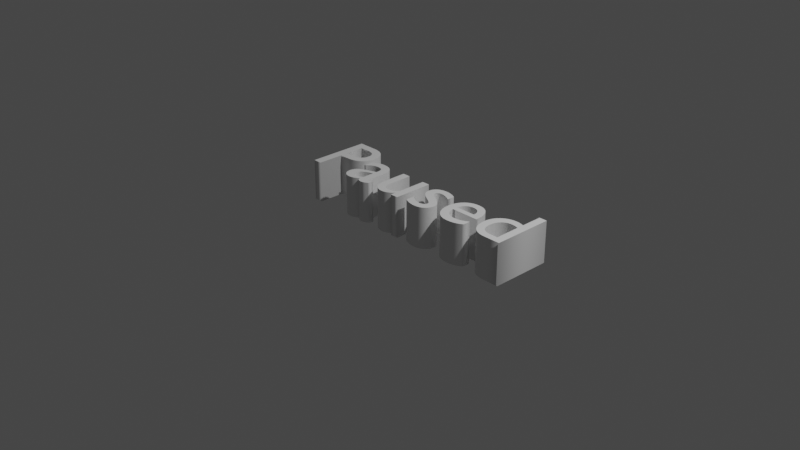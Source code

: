 # Source: Paused.blend  (saved by Blender 3.4.6; exported with 4.5.12 LTS)
import bpy
from mathutils import Matrix  # noqa: F401  (used for matrix-valued properties, if any)

bpy.ops.wm.read_factory_settings(use_empty=True)
scene = bpy.context.scene
scene.name = 'Scene'

# ---- collections
col_collection = bpy.data.collections.new('Collection'); scene.collection.children.link(col_collection)

# ---- world
world_world = bpy.data.worlds.new('World'); scene.world = world_world
world_world.use_nodes = True; world_world.node_tree.nodes.clear()
_N = world_world.node_tree.nodes; _L = world_world.node_tree.links
n0 = _N.new('ShaderNodeOutputWorld'); n0.name = 'World Output'; n0.location = (300, 300)
n1 = _N.new('ShaderNodeBackground'); n1.name = 'Background'; n1.location = (10, 300)
n1.inputs[0].default_value = (0.05088, 0.05088, 0.05088, 1.0)
_L.new(n1.outputs[0], n0.inputs[0])
n0.is_active_output = True
world_world.color = (0.05088, 0.05088, 0.05088)
world_world.use_sun_shadow = False
world_world.sun_shadow_jitter_overblur = 0.0

# ---- cameras
cam_camera = bpy.data.cameras.new('Camera')
cam_camera.clip_end = 100.0
cam_camera.ortho_scale = 7.314

# ---- lights
light_light = bpy.data.lights.new('Light', 'POINT')
light_light.transmission_factor = 0.0
light_light.energy = 1000.0
light_light.shadow_soft_size = 0.1
light_light.shadow_maximum_resolution = 0.006
light_light.use_absolute_resolution = True

# ---- curves / text
txt_text = bpy.data.curves.new('Text', 'FONT')
txt_text.dimensions = '2D'
txt_text.body = 'Paused'
txt_text.extrude = 0.23
txt_text.align_x = 'CENTER'

# ---- objects
ob_light = bpy.data.objects.new('Light', light_light)
ob_camera = bpy.data.objects.new('Camera', cam_camera)
ob_text = bpy.data.objects.new('Text', txt_text)

# ---- transforms, parenting, visibility, modifiers, constraints
ob_light.location = (4.076, 1.005, 5.904)
ob_light.rotation_euler = (0.6503, 0.05522, 1.866)
ob_light.lock_rotations_4d = False
ob_light.empty_display_type = 'ARROWS'
ob_light.color = (0.0, 0.0, 0.0, 0.0)
ob_light.lineart.crease_threshold = 0.0
ob_camera.location = (7.359, -6.926, 4.958)
ob_camera.rotation_euler = (1.109, 0.0, 0.8149)
ob_camera.lock_rotations_4d = False
ob_camera.empty_display_type = 'ARROWS'
ob_camera.color = (0.0, 0.0, 0.0, 0.0)
ob_camera.display_type = 'WIRE'
ob_camera.lineart.crease_threshold = 0.0
ob_text.location = (0.0, 0.0, 0.0)

# ---- collection membership
col_collection.objects.link(ob_light)
col_collection.objects.link(ob_camera)
col_collection.objects.link(ob_text)

# ---- scene / render settings (as saved in the file)
scene.camera = ob_camera
scene.frame_start = 1; scene.frame_end = 250; scene.frame_set(1)
scene.render.engine = 'BLENDER_EEVEE_NEXT'
scene.cycles.sampling_pattern = 'TABULATED_SOBOL'
scene.cycles.use_light_tree = False
scene.view_settings.view_transform = 'Filmic'
bpy.context.view_layer.update()
